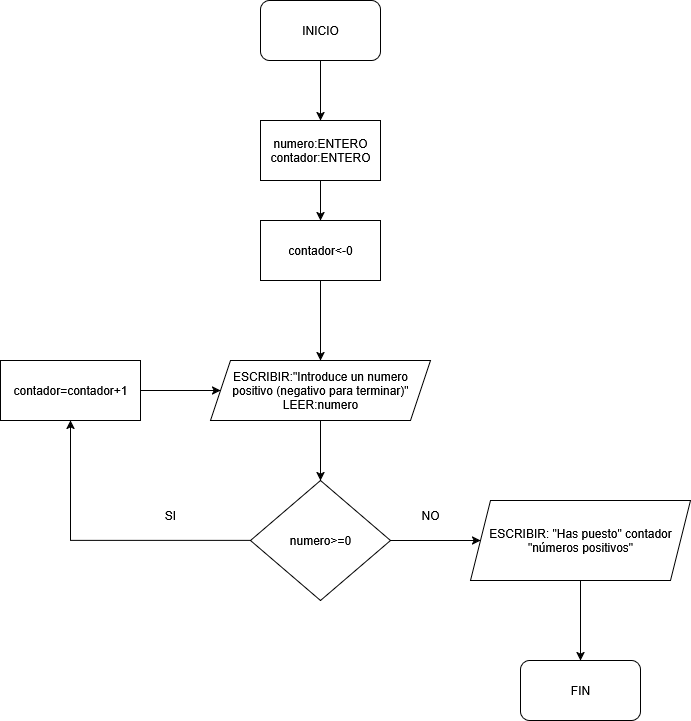

The diagram above was exported from draw.io. Its source (the exported page's mxGraphModel, read from the mxfile embedded in the PNG):
<mxGraphModel dx="1042" dy="597" grid="1" gridSize="10" guides="1" tooltips="1" connect="1" arrows="1" fold="1" page="1" pageScale="1" pageWidth="827" pageHeight="1169" math="0" shadow="0" adaptiveColors="none">
  <root>
    <mxCell id="pgge5EPLVNr_YCZJDS_w-0" />
    <mxCell id="pgge5EPLVNr_YCZJDS_w-1" parent="pgge5EPLVNr_YCZJDS_w-0" />
    <mxCell id="VkdWq0UO8DAiC__Q1Q11-5" value="" style="edgeStyle=orthogonalEdgeStyle;rounded=0;orthogonalLoop=1;jettySize=auto;html=1;entryX=0.5;entryY=0;entryDx=0;entryDy=0;" edge="1" parent="pgge5EPLVNr_YCZJDS_w-1" source="VkdWq0UO8DAiC__Q1Q11-1" target="VkdWq0UO8DAiC__Q1Q11-6">
      <mxGeometry relative="1" as="geometry">
        <mxPoint x="400" y="180" as="targetPoint" />
      </mxGeometry>
    </mxCell>
    <mxCell id="VkdWq0UO8DAiC__Q1Q11-1" value="INICIO" style="rounded=1;whiteSpace=wrap;html=1;" vertex="1" parent="pgge5EPLVNr_YCZJDS_w-1">
      <mxGeometry x="340" y="40" width="120" height="60" as="geometry" />
    </mxCell>
    <mxCell id="VkdWq0UO8DAiC__Q1Q11-8" value="" style="edgeStyle=orthogonalEdgeStyle;rounded=0;orthogonalLoop=1;jettySize=auto;html=1;" edge="1" parent="pgge5EPLVNr_YCZJDS_w-1" source="VkdWq0UO8DAiC__Q1Q11-6" target="VkdWq0UO8DAiC__Q1Q11-7">
      <mxGeometry relative="1" as="geometry" />
    </mxCell>
    <mxCell id="VkdWq0UO8DAiC__Q1Q11-6" value="&lt;div&gt;numero:ENTERO&lt;/div&gt;&lt;div&gt;contador:ENTERO&lt;/div&gt;" style="rounded=0;whiteSpace=wrap;html=1;" vertex="1" parent="pgge5EPLVNr_YCZJDS_w-1">
      <mxGeometry x="340" y="160" width="120" height="60" as="geometry" />
    </mxCell>
    <mxCell id="VkdWq0UO8DAiC__Q1Q11-10" value="" style="edgeStyle=orthogonalEdgeStyle;rounded=0;orthogonalLoop=1;jettySize=auto;html=1;" edge="1" parent="pgge5EPLVNr_YCZJDS_w-1" source="VkdWq0UO8DAiC__Q1Q11-7" target="VkdWq0UO8DAiC__Q1Q11-9">
      <mxGeometry relative="1" as="geometry" />
    </mxCell>
    <mxCell id="VkdWq0UO8DAiC__Q1Q11-7" value="contador&amp;lt;-0" style="whiteSpace=wrap;html=1;rounded=0;" vertex="1" parent="pgge5EPLVNr_YCZJDS_w-1">
      <mxGeometry x="340" y="260" width="120" height="60" as="geometry" />
    </mxCell>
    <mxCell id="VkdWq0UO8DAiC__Q1Q11-12" value="" style="edgeStyle=orthogonalEdgeStyle;rounded=0;orthogonalLoop=1;jettySize=auto;html=1;" edge="1" parent="pgge5EPLVNr_YCZJDS_w-1" source="VkdWq0UO8DAiC__Q1Q11-9" target="VkdWq0UO8DAiC__Q1Q11-11">
      <mxGeometry relative="1" as="geometry" />
    </mxCell>
    <mxCell id="VkdWq0UO8DAiC__Q1Q11-9" value="&lt;div&gt;ESCRIBIR:&quot;Introduce un numero positivo (negativo para terminar)&quot;&lt;/div&gt;&lt;div&gt;LEER:numero&lt;/div&gt;" style="shape=parallelogram;perimeter=parallelogramPerimeter;whiteSpace=wrap;html=1;fixedSize=1;rounded=0;" vertex="1" parent="pgge5EPLVNr_YCZJDS_w-1">
      <mxGeometry x="290" y="400" width="220" height="60" as="geometry" />
    </mxCell>
    <mxCell id="VkdWq0UO8DAiC__Q1Q11-14" value="" style="edgeStyle=orthogonalEdgeStyle;rounded=0;orthogonalLoop=1;jettySize=auto;html=1;" edge="1" parent="pgge5EPLVNr_YCZJDS_w-1" source="VkdWq0UO8DAiC__Q1Q11-11" target="VkdWq0UO8DAiC__Q1Q11-13">
      <mxGeometry relative="1" as="geometry" />
    </mxCell>
    <mxCell id="VkdWq0UO8DAiC__Q1Q11-17" style="edgeStyle=orthogonalEdgeStyle;rounded=0;orthogonalLoop=1;jettySize=auto;html=1;exitX=1;exitY=0.5;exitDx=0;exitDy=0;" edge="1" parent="pgge5EPLVNr_YCZJDS_w-1" source="VkdWq0UO8DAiC__Q1Q11-11">
      <mxGeometry relative="1" as="geometry">
        <mxPoint x="560" y="580" as="targetPoint" />
      </mxGeometry>
    </mxCell>
    <mxCell id="VkdWq0UO8DAiC__Q1Q11-11" value="numero&amp;gt;=0" style="rhombus;whiteSpace=wrap;html=1;rounded=0;" vertex="1" parent="pgge5EPLVNr_YCZJDS_w-1">
      <mxGeometry x="330" y="520" width="140" height="120" as="geometry" />
    </mxCell>
    <mxCell id="VkdWq0UO8DAiC__Q1Q11-15" style="edgeStyle=orthogonalEdgeStyle;rounded=0;orthogonalLoop=1;jettySize=auto;html=1;exitX=1;exitY=0.5;exitDx=0;exitDy=0;entryX=0;entryY=0.5;entryDx=0;entryDy=0;" edge="1" parent="pgge5EPLVNr_YCZJDS_w-1" source="VkdWq0UO8DAiC__Q1Q11-13" target="VkdWq0UO8DAiC__Q1Q11-9">
      <mxGeometry relative="1" as="geometry" />
    </mxCell>
    <mxCell id="VkdWq0UO8DAiC__Q1Q11-13" value="contador=contador+1" style="whiteSpace=wrap;html=1;rounded=0;" vertex="1" parent="pgge5EPLVNr_YCZJDS_w-1">
      <mxGeometry x="80" y="400" width="140" height="60" as="geometry" />
    </mxCell>
    <mxCell id="VkdWq0UO8DAiC__Q1Q11-16" value="SI" style="text;html=1;align=center;verticalAlign=middle;whiteSpace=wrap;rounded=0;" vertex="1" parent="pgge5EPLVNr_YCZJDS_w-1">
      <mxGeometry x="220" y="540" width="60" height="30" as="geometry" />
    </mxCell>
    <mxCell id="VkdWq0UO8DAiC__Q1Q11-18" value="NO" style="text;html=1;align=center;verticalAlign=middle;whiteSpace=wrap;rounded=0;" vertex="1" parent="pgge5EPLVNr_YCZJDS_w-1">
      <mxGeometry x="480" y="540" width="60" height="30" as="geometry" />
    </mxCell>
    <mxCell id="VkdWq0UO8DAiC__Q1Q11-21" value="" style="edgeStyle=orthogonalEdgeStyle;rounded=0;orthogonalLoop=1;jettySize=auto;html=1;" edge="1" parent="pgge5EPLVNr_YCZJDS_w-1" source="VkdWq0UO8DAiC__Q1Q11-19" target="VkdWq0UO8DAiC__Q1Q11-20">
      <mxGeometry relative="1" as="geometry" />
    </mxCell>
    <mxCell id="VkdWq0UO8DAiC__Q1Q11-19" value="ESCRIBIR: &quot;Has puesto&quot; contador &quot;números positivos&quot;" style="shape=parallelogram;perimeter=parallelogramPerimeter;whiteSpace=wrap;html=1;fixedSize=1;" vertex="1" parent="pgge5EPLVNr_YCZJDS_w-1">
      <mxGeometry x="550" y="540" width="220" height="80" as="geometry" />
    </mxCell>
    <mxCell id="VkdWq0UO8DAiC__Q1Q11-20" value="FIN" style="rounded=1;whiteSpace=wrap;html=1;" vertex="1" parent="pgge5EPLVNr_YCZJDS_w-1">
      <mxGeometry x="600" y="700" width="120" height="60" as="geometry" />
    </mxCell>
  </root>
</mxGraphModel>